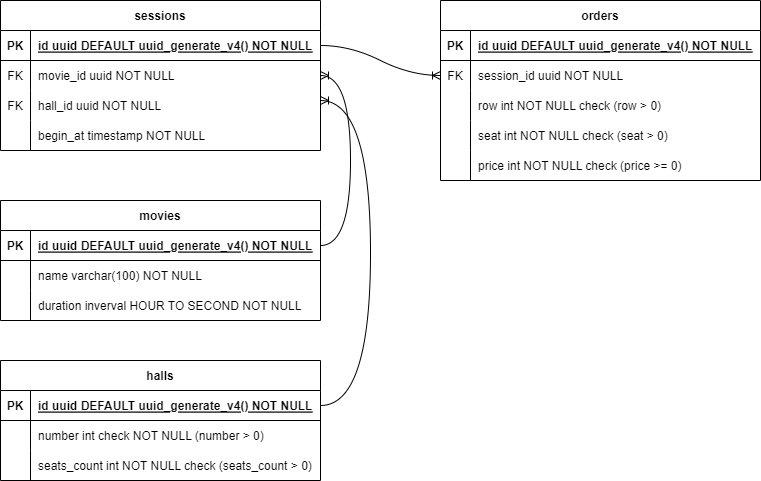

The diagram above was exported from draw.io. Its source (the exported page's mxGraphModel, read from the mxfile embedded in the PNG):
<mxGraphModel dx="794" dy="511" grid="1" gridSize="10" guides="1" tooltips="1" connect="1" arrows="1" fold="1" page="1" pageScale="1" pageWidth="850" pageHeight="1100" math="0" shadow="0" extFonts="Permanent Marker^https://fonts.googleapis.com/css?family=Permanent+Marker">
  <root>
    <mxCell id="0" />
    <mxCell id="1" parent="0" />
    <mxCell id="C-vyLk0tnHw3VtMMgP7b-13" value="halls" style="shape=table;startSize=30;container=1;collapsible=1;childLayout=tableLayout;fixedRows=1;rowLines=0;fontStyle=1;align=center;resizeLast=1;" parent="1" vertex="1">
      <mxGeometry x="40" y="400" width="320" height="120" as="geometry" />
    </mxCell>
    <mxCell id="C-vyLk0tnHw3VtMMgP7b-14" value="" style="shape=partialRectangle;collapsible=0;dropTarget=0;pointerEvents=0;fillColor=none;points=[[0,0.5],[1,0.5]];portConstraint=eastwest;top=0;left=0;right=0;bottom=1;" parent="C-vyLk0tnHw3VtMMgP7b-13" vertex="1">
      <mxGeometry y="30" width="320" height="30" as="geometry" />
    </mxCell>
    <mxCell id="C-vyLk0tnHw3VtMMgP7b-15" value="PK" style="shape=partialRectangle;overflow=hidden;connectable=0;fillColor=none;top=0;left=0;bottom=0;right=0;fontStyle=1;" parent="C-vyLk0tnHw3VtMMgP7b-14" vertex="1">
      <mxGeometry width="30" height="30" as="geometry">
        <mxRectangle width="30" height="30" as="alternateBounds" />
      </mxGeometry>
    </mxCell>
    <mxCell id="C-vyLk0tnHw3VtMMgP7b-16" value="id uuid DEFAULT uuid_generate_v4() NOT NULL" style="shape=partialRectangle;overflow=hidden;connectable=0;fillColor=none;top=0;left=0;bottom=0;right=0;align=left;spacingLeft=6;fontStyle=5;" parent="C-vyLk0tnHw3VtMMgP7b-14" vertex="1">
      <mxGeometry x="30" width="290" height="30" as="geometry">
        <mxRectangle width="290" height="30" as="alternateBounds" />
      </mxGeometry>
    </mxCell>
    <mxCell id="C-vyLk0tnHw3VtMMgP7b-20" value="" style="shape=partialRectangle;collapsible=0;dropTarget=0;pointerEvents=0;fillColor=none;points=[[0,0.5],[1,0.5]];portConstraint=eastwest;top=0;left=0;right=0;bottom=0;" parent="C-vyLk0tnHw3VtMMgP7b-13" vertex="1">
      <mxGeometry y="60" width="320" height="30" as="geometry" />
    </mxCell>
    <mxCell id="C-vyLk0tnHw3VtMMgP7b-21" value="" style="shape=partialRectangle;overflow=hidden;connectable=0;fillColor=none;top=0;left=0;bottom=0;right=0;" parent="C-vyLk0tnHw3VtMMgP7b-20" vertex="1">
      <mxGeometry width="30" height="30" as="geometry">
        <mxRectangle width="30" height="30" as="alternateBounds" />
      </mxGeometry>
    </mxCell>
    <mxCell id="C-vyLk0tnHw3VtMMgP7b-22" value="number int check NOT NULL (number &gt; 0)" style="shape=partialRectangle;overflow=hidden;connectable=0;fillColor=none;top=0;left=0;bottom=0;right=0;align=left;spacingLeft=6;" parent="C-vyLk0tnHw3VtMMgP7b-20" vertex="1">
      <mxGeometry x="30" width="290" height="30" as="geometry">
        <mxRectangle width="290" height="30" as="alternateBounds" />
      </mxGeometry>
    </mxCell>
    <mxCell id="EX8AXAu8p337tjjKnjB4-32" value="" style="shape=partialRectangle;collapsible=0;dropTarget=0;pointerEvents=0;fillColor=none;points=[[0,0.5],[1,0.5]];portConstraint=eastwest;top=0;left=0;right=0;bottom=0;" parent="C-vyLk0tnHw3VtMMgP7b-13" vertex="1">
      <mxGeometry y="90" width="320" height="30" as="geometry" />
    </mxCell>
    <mxCell id="EX8AXAu8p337tjjKnjB4-33" value="" style="shape=partialRectangle;overflow=hidden;connectable=0;fillColor=none;top=0;left=0;bottom=0;right=0;" parent="EX8AXAu8p337tjjKnjB4-32" vertex="1">
      <mxGeometry width="30" height="30" as="geometry">
        <mxRectangle width="30" height="30" as="alternateBounds" />
      </mxGeometry>
    </mxCell>
    <mxCell id="EX8AXAu8p337tjjKnjB4-34" value="seats_count int NOT NULL check (seats_count &gt; 0)" style="shape=partialRectangle;overflow=hidden;connectable=0;fillColor=none;top=0;left=0;bottom=0;right=0;align=left;spacingLeft=6;" parent="EX8AXAu8p337tjjKnjB4-32" vertex="1">
      <mxGeometry x="30" width="290" height="30" as="geometry">
        <mxRectangle width="290" height="30" as="alternateBounds" />
      </mxGeometry>
    </mxCell>
    <mxCell id="C-vyLk0tnHw3VtMMgP7b-23" value="sessions" style="shape=table;startSize=30;container=1;collapsible=1;childLayout=tableLayout;fixedRows=1;rowLines=0;fontStyle=1;align=center;resizeLast=1;" parent="1" vertex="1">
      <mxGeometry x="40" y="40" width="320" height="150" as="geometry">
        <mxRectangle x="30" y="80" width="90" height="30" as="alternateBounds" />
      </mxGeometry>
    </mxCell>
    <mxCell id="C-vyLk0tnHw3VtMMgP7b-24" value="" style="shape=partialRectangle;collapsible=0;dropTarget=0;pointerEvents=0;fillColor=none;points=[[0,0.5],[1,0.5]];portConstraint=eastwest;top=0;left=0;right=0;bottom=1;" parent="C-vyLk0tnHw3VtMMgP7b-23" vertex="1">
      <mxGeometry y="30" width="320" height="30" as="geometry" />
    </mxCell>
    <mxCell id="C-vyLk0tnHw3VtMMgP7b-25" value="PK" style="shape=partialRectangle;overflow=hidden;connectable=0;fillColor=none;top=0;left=0;bottom=0;right=0;fontStyle=1;" parent="C-vyLk0tnHw3VtMMgP7b-24" vertex="1">
      <mxGeometry width="30" height="30" as="geometry">
        <mxRectangle width="30" height="30" as="alternateBounds" />
      </mxGeometry>
    </mxCell>
    <mxCell id="C-vyLk0tnHw3VtMMgP7b-26" value="id uuid DEFAULT uuid_generate_v4() NOT NULL" style="shape=partialRectangle;overflow=hidden;connectable=0;fillColor=none;top=0;left=0;bottom=0;right=0;align=left;spacingLeft=6;fontStyle=5;labelBorderColor=none;" parent="C-vyLk0tnHw3VtMMgP7b-24" vertex="1">
      <mxGeometry x="30" width="290" height="30" as="geometry">
        <mxRectangle width="290" height="30" as="alternateBounds" />
      </mxGeometry>
    </mxCell>
    <mxCell id="18" value="" style="shape=tableRow;horizontal=0;startSize=0;swimlaneHead=0;swimlaneBody=0;fillColor=none;collapsible=0;dropTarget=0;points=[[0,0.5],[1,0.5]];portConstraint=eastwest;top=0;left=0;right=0;bottom=0;" parent="C-vyLk0tnHw3VtMMgP7b-23" vertex="1">
      <mxGeometry y="60" width="320" height="30" as="geometry" />
    </mxCell>
    <mxCell id="19" value="FK" style="shape=partialRectangle;connectable=0;fillColor=none;top=0;left=0;bottom=0;right=0;fontStyle=0;overflow=hidden;" parent="18" vertex="1">
      <mxGeometry width="30" height="30" as="geometry">
        <mxRectangle width="30" height="30" as="alternateBounds" />
      </mxGeometry>
    </mxCell>
    <mxCell id="20" value="movie_id uuid NOT NULL" style="shape=partialRectangle;connectable=0;fillColor=none;top=0;left=0;bottom=0;right=0;align=left;spacingLeft=6;fontStyle=0;overflow=hidden;" parent="18" vertex="1">
      <mxGeometry x="30" width="290" height="30" as="geometry">
        <mxRectangle width="290" height="30" as="alternateBounds" />
      </mxGeometry>
    </mxCell>
    <mxCell id="21" value="" style="shape=tableRow;horizontal=0;startSize=0;swimlaneHead=0;swimlaneBody=0;fillColor=none;collapsible=0;dropTarget=0;points=[[0,0.5],[1,0.5]];portConstraint=eastwest;top=0;left=0;right=0;bottom=0;" parent="C-vyLk0tnHw3VtMMgP7b-23" vertex="1">
      <mxGeometry y="90" width="320" height="30" as="geometry" />
    </mxCell>
    <mxCell id="22" value="FK" style="shape=partialRectangle;connectable=0;fillColor=none;top=0;left=0;bottom=0;right=0;fontStyle=0;overflow=hidden;" parent="21" vertex="1">
      <mxGeometry width="30" height="30" as="geometry">
        <mxRectangle width="30" height="30" as="alternateBounds" />
      </mxGeometry>
    </mxCell>
    <mxCell id="23" value="hall_id uuid NOT NULL" style="shape=partialRectangle;connectable=0;fillColor=none;top=0;left=0;bottom=0;right=0;align=left;spacingLeft=6;fontStyle=0;overflow=hidden;" parent="21" vertex="1">
      <mxGeometry x="30" width="290" height="30" as="geometry">
        <mxRectangle width="290" height="30" as="alternateBounds" />
      </mxGeometry>
    </mxCell>
    <mxCell id="C-vyLk0tnHw3VtMMgP7b-27" value="" style="shape=partialRectangle;collapsible=0;dropTarget=0;pointerEvents=0;fillColor=none;points=[[0,0.5],[1,0.5]];portConstraint=eastwest;top=0;left=0;right=0;bottom=0;" parent="C-vyLk0tnHw3VtMMgP7b-23" vertex="1">
      <mxGeometry y="120" width="320" height="30" as="geometry" />
    </mxCell>
    <mxCell id="C-vyLk0tnHw3VtMMgP7b-28" value="" style="shape=partialRectangle;overflow=hidden;connectable=0;fillColor=none;top=0;left=0;bottom=0;right=0;" parent="C-vyLk0tnHw3VtMMgP7b-27" vertex="1">
      <mxGeometry width="30" height="30" as="geometry">
        <mxRectangle width="30" height="30" as="alternateBounds" />
      </mxGeometry>
    </mxCell>
    <mxCell id="C-vyLk0tnHw3VtMMgP7b-29" value="begin_at timestamp NOT NULL" style="shape=partialRectangle;overflow=hidden;connectable=0;fillColor=none;top=0;left=0;bottom=0;right=0;align=left;spacingLeft=6;" parent="C-vyLk0tnHw3VtMMgP7b-27" vertex="1">
      <mxGeometry x="30" width="290" height="30" as="geometry">
        <mxRectangle width="290" height="30" as="alternateBounds" />
      </mxGeometry>
    </mxCell>
    <mxCell id="EX8AXAu8p337tjjKnjB4-35" value="movies" style="shape=table;startSize=30;container=1;collapsible=1;childLayout=tableLayout;fixedRows=1;rowLines=0;fontStyle=1;align=center;resizeLast=1;labelBorderColor=none;" parent="1" vertex="1">
      <mxGeometry x="40" y="240" width="320" height="120" as="geometry" />
    </mxCell>
    <mxCell id="EX8AXAu8p337tjjKnjB4-36" value="" style="shape=tableRow;horizontal=0;startSize=0;swimlaneHead=0;swimlaneBody=0;fillColor=none;collapsible=0;dropTarget=0;points=[[0,0.5],[1,0.5]];portConstraint=eastwest;top=0;left=0;right=0;bottom=1;labelBorderColor=none;" parent="EX8AXAu8p337tjjKnjB4-35" vertex="1">
      <mxGeometry y="30" width="320" height="30" as="geometry" />
    </mxCell>
    <mxCell id="EX8AXAu8p337tjjKnjB4-37" value="PK" style="shape=partialRectangle;connectable=0;fillColor=none;top=0;left=0;bottom=0;right=0;fontStyle=1;overflow=hidden;labelBorderColor=none;" parent="EX8AXAu8p337tjjKnjB4-36" vertex="1">
      <mxGeometry width="30" height="30" as="geometry">
        <mxRectangle width="30" height="30" as="alternateBounds" />
      </mxGeometry>
    </mxCell>
    <mxCell id="EX8AXAu8p337tjjKnjB4-38" value="id uuid DEFAULT uuid_generate_v4() NOT NULL" style="shape=partialRectangle;connectable=0;fillColor=none;top=0;left=0;bottom=0;right=0;align=left;spacingLeft=6;fontStyle=5;overflow=hidden;labelBorderColor=none;" parent="EX8AXAu8p337tjjKnjB4-36" vertex="1">
      <mxGeometry x="30" width="290" height="30" as="geometry">
        <mxRectangle width="290" height="30" as="alternateBounds" />
      </mxGeometry>
    </mxCell>
    <mxCell id="EX8AXAu8p337tjjKnjB4-39" value="" style="shape=tableRow;horizontal=0;startSize=0;swimlaneHead=0;swimlaneBody=0;fillColor=none;collapsible=0;dropTarget=0;points=[[0,0.5],[1,0.5]];portConstraint=eastwest;top=0;left=0;right=0;bottom=0;labelBorderColor=none;" parent="EX8AXAu8p337tjjKnjB4-35" vertex="1">
      <mxGeometry y="60" width="320" height="30" as="geometry" />
    </mxCell>
    <mxCell id="EX8AXAu8p337tjjKnjB4-40" value="" style="shape=partialRectangle;connectable=0;fillColor=none;top=0;left=0;bottom=0;right=0;editable=1;overflow=hidden;labelBorderColor=none;" parent="EX8AXAu8p337tjjKnjB4-39" vertex="1">
      <mxGeometry width="30" height="30" as="geometry">
        <mxRectangle width="30" height="30" as="alternateBounds" />
      </mxGeometry>
    </mxCell>
    <mxCell id="EX8AXAu8p337tjjKnjB4-41" value="name varchar(100) NOT NULL " style="shape=partialRectangle;connectable=0;fillColor=none;top=0;left=0;bottom=0;right=0;align=left;spacingLeft=6;overflow=hidden;labelBorderColor=none;" parent="EX8AXAu8p337tjjKnjB4-39" vertex="1">
      <mxGeometry x="30" width="290" height="30" as="geometry">
        <mxRectangle width="290" height="30" as="alternateBounds" />
      </mxGeometry>
    </mxCell>
    <mxCell id="EX8AXAu8p337tjjKnjB4-42" value="" style="shape=tableRow;horizontal=0;startSize=0;swimlaneHead=0;swimlaneBody=0;fillColor=none;collapsible=0;dropTarget=0;points=[[0,0.5],[1,0.5]];portConstraint=eastwest;top=0;left=0;right=0;bottom=0;labelBorderColor=none;" parent="EX8AXAu8p337tjjKnjB4-35" vertex="1">
      <mxGeometry y="90" width="320" height="30" as="geometry" />
    </mxCell>
    <mxCell id="EX8AXAu8p337tjjKnjB4-43" value="" style="shape=partialRectangle;connectable=0;fillColor=none;top=0;left=0;bottom=0;right=0;editable=1;overflow=hidden;labelBorderColor=none;" parent="EX8AXAu8p337tjjKnjB4-42" vertex="1">
      <mxGeometry width="30" height="30" as="geometry">
        <mxRectangle width="30" height="30" as="alternateBounds" />
      </mxGeometry>
    </mxCell>
    <mxCell id="EX8AXAu8p337tjjKnjB4-44" value="duration inverval HOUR TO SECOND NOT NULL" style="shape=partialRectangle;connectable=0;fillColor=none;top=0;left=0;bottom=0;right=0;align=left;spacingLeft=6;overflow=hidden;labelBorderColor=none;" parent="EX8AXAu8p337tjjKnjB4-42" vertex="1">
      <mxGeometry x="30" width="290" height="30" as="geometry">
        <mxRectangle width="290" height="30" as="alternateBounds" />
      </mxGeometry>
    </mxCell>
    <mxCell id="24" value="" style="edgeStyle=entityRelationEdgeStyle;fontSize=12;html=1;endArrow=ERoneToMany;curved=1;" parent="1" source="EX8AXAu8p337tjjKnjB4-36" target="18" edge="1">
      <mxGeometry width="100" height="100" relative="1" as="geometry">
        <mxPoint x="280" y="430" as="sourcePoint" />
        <mxPoint x="380" y="330" as="targetPoint" />
      </mxGeometry>
    </mxCell>
    <mxCell id="316" value="" style="edgeStyle=orthogonalEdgeStyle;fontSize=12;html=1;endArrow=ERoneToMany;rounded=0;curved=1;" parent="1" source="C-vyLk0tnHw3VtMMgP7b-14" target="21" edge="1">
      <mxGeometry width="100" height="100" relative="1" as="geometry">
        <mxPoint x="580" y="450" as="sourcePoint" />
        <mxPoint x="490" y="240" as="targetPoint" />
        <Array as="points">
          <mxPoint x="410" y="445" />
          <mxPoint x="410" y="140" />
        </Array>
      </mxGeometry>
    </mxCell>
    <mxCell id="317" value="orders" style="shape=table;startSize=30;container=1;collapsible=1;childLayout=tableLayout;fixedRows=1;rowLines=0;fontStyle=1;align=center;resizeLast=1;" parent="1" vertex="1">
      <mxGeometry x="480" y="40" width="320" height="180" as="geometry" />
    </mxCell>
    <mxCell id="318" value="" style="shape=tableRow;horizontal=0;startSize=0;swimlaneHead=0;swimlaneBody=0;fillColor=none;collapsible=0;dropTarget=0;points=[[0,0.5],[1,0.5]];portConstraint=eastwest;top=0;left=0;right=0;bottom=1;" parent="317" vertex="1">
      <mxGeometry y="30" width="320" height="30" as="geometry" />
    </mxCell>
    <mxCell id="319" value="PK" style="shape=partialRectangle;connectable=0;fillColor=none;top=0;left=0;bottom=0;right=0;fontStyle=1;overflow=hidden;" parent="318" vertex="1">
      <mxGeometry width="30" height="30" as="geometry">
        <mxRectangle width="30" height="30" as="alternateBounds" />
      </mxGeometry>
    </mxCell>
    <mxCell id="320" value="id uuid DEFAULT uuid_generate_v4() NOT NULL" style="shape=partialRectangle;connectable=0;fillColor=none;top=0;left=0;bottom=0;right=0;align=left;spacingLeft=6;fontStyle=5;overflow=hidden;" parent="318" vertex="1">
      <mxGeometry x="30" width="290" height="30" as="geometry">
        <mxRectangle width="290" height="30" as="alternateBounds" />
      </mxGeometry>
    </mxCell>
    <mxCell id="330" value="" style="shape=tableRow;horizontal=0;startSize=0;swimlaneHead=0;swimlaneBody=0;fillColor=none;collapsible=0;dropTarget=0;points=[[0,0.5],[1,0.5]];portConstraint=eastwest;top=0;left=0;right=0;bottom=0;" parent="317" vertex="1">
      <mxGeometry y="60" width="320" height="30" as="geometry" />
    </mxCell>
    <mxCell id="331" value="FK" style="shape=partialRectangle;connectable=0;fillColor=none;top=0;left=0;bottom=0;right=0;fontStyle=0;overflow=hidden;" parent="330" vertex="1">
      <mxGeometry width="30" height="30" as="geometry">
        <mxRectangle width="30" height="30" as="alternateBounds" />
      </mxGeometry>
    </mxCell>
    <mxCell id="332" value="session_id uuid NOT NULL" style="shape=partialRectangle;connectable=0;fillColor=none;top=0;left=0;bottom=0;right=0;align=left;spacingLeft=6;fontStyle=0;overflow=hidden;" parent="330" vertex="1">
      <mxGeometry x="30" width="290" height="30" as="geometry">
        <mxRectangle width="290" height="30" as="alternateBounds" />
      </mxGeometry>
    </mxCell>
    <mxCell id="321" value="" style="shape=tableRow;horizontal=0;startSize=0;swimlaneHead=0;swimlaneBody=0;fillColor=none;collapsible=0;dropTarget=0;points=[[0,0.5],[1,0.5]];portConstraint=eastwest;top=0;left=0;right=0;bottom=0;" parent="317" vertex="1">
      <mxGeometry y="90" width="320" height="30" as="geometry" />
    </mxCell>
    <mxCell id="322" value="" style="shape=partialRectangle;connectable=0;fillColor=none;top=0;left=0;bottom=0;right=0;editable=1;overflow=hidden;" parent="321" vertex="1">
      <mxGeometry width="30" height="30" as="geometry">
        <mxRectangle width="30" height="30" as="alternateBounds" />
      </mxGeometry>
    </mxCell>
    <mxCell id="323" value="row int NOT NULL check (row &gt; 0)" style="shape=partialRectangle;connectable=0;fillColor=none;top=0;left=0;bottom=0;right=0;align=left;spacingLeft=6;overflow=hidden;" parent="321" vertex="1">
      <mxGeometry x="30" width="290" height="30" as="geometry">
        <mxRectangle width="290" height="30" as="alternateBounds" />
      </mxGeometry>
    </mxCell>
    <mxCell id="324" value="" style="shape=tableRow;horizontal=0;startSize=0;swimlaneHead=0;swimlaneBody=0;fillColor=none;collapsible=0;dropTarget=0;points=[[0,0.5],[1,0.5]];portConstraint=eastwest;top=0;left=0;right=0;bottom=0;" parent="317" vertex="1">
      <mxGeometry y="120" width="320" height="30" as="geometry" />
    </mxCell>
    <mxCell id="325" value="" style="shape=partialRectangle;connectable=0;fillColor=none;top=0;left=0;bottom=0;right=0;editable=1;overflow=hidden;" parent="324" vertex="1">
      <mxGeometry width="30" height="30" as="geometry">
        <mxRectangle width="30" height="30" as="alternateBounds" />
      </mxGeometry>
    </mxCell>
    <mxCell id="326" value="seat int NOT NULL check (seat &gt; 0)" style="shape=partialRectangle;connectable=0;fillColor=none;top=0;left=0;bottom=0;right=0;align=left;spacingLeft=6;overflow=hidden;" parent="324" vertex="1">
      <mxGeometry x="30" width="290" height="30" as="geometry">
        <mxRectangle width="290" height="30" as="alternateBounds" />
      </mxGeometry>
    </mxCell>
    <mxCell id="327" value="" style="shape=tableRow;horizontal=0;startSize=0;swimlaneHead=0;swimlaneBody=0;fillColor=none;collapsible=0;dropTarget=0;points=[[0,0.5],[1,0.5]];portConstraint=eastwest;top=0;left=0;right=0;bottom=0;" parent="317" vertex="1">
      <mxGeometry y="150" width="320" height="30" as="geometry" />
    </mxCell>
    <mxCell id="328" value="" style="shape=partialRectangle;connectable=0;fillColor=none;top=0;left=0;bottom=0;right=0;editable=1;overflow=hidden;" parent="327" vertex="1">
      <mxGeometry width="30" height="30" as="geometry">
        <mxRectangle width="30" height="30" as="alternateBounds" />
      </mxGeometry>
    </mxCell>
    <mxCell id="329" value="price int NOT NULL check (price &gt;= 0)" style="shape=partialRectangle;connectable=0;fillColor=none;top=0;left=0;bottom=0;right=0;align=left;spacingLeft=6;overflow=hidden;" parent="327" vertex="1">
      <mxGeometry x="30" width="290" height="30" as="geometry">
        <mxRectangle width="290" height="30" as="alternateBounds" />
      </mxGeometry>
    </mxCell>
    <mxCell id="335" value="" style="edgeStyle=entityRelationEdgeStyle;fontSize=12;html=1;endArrow=ERoneToMany;curved=1;exitX=1;exitY=0.5;exitDx=0;exitDy=0;entryX=0;entryY=0.5;entryDx=0;entryDy=0;" parent="1" source="C-vyLk0tnHw3VtMMgP7b-24" target="330" edge="1">
      <mxGeometry width="100" height="100" relative="1" as="geometry">
        <mxPoint x="540" y="380" as="sourcePoint" />
        <mxPoint x="640" y="280" as="targetPoint" />
      </mxGeometry>
    </mxCell>
  </root>
</mxGraphModel>